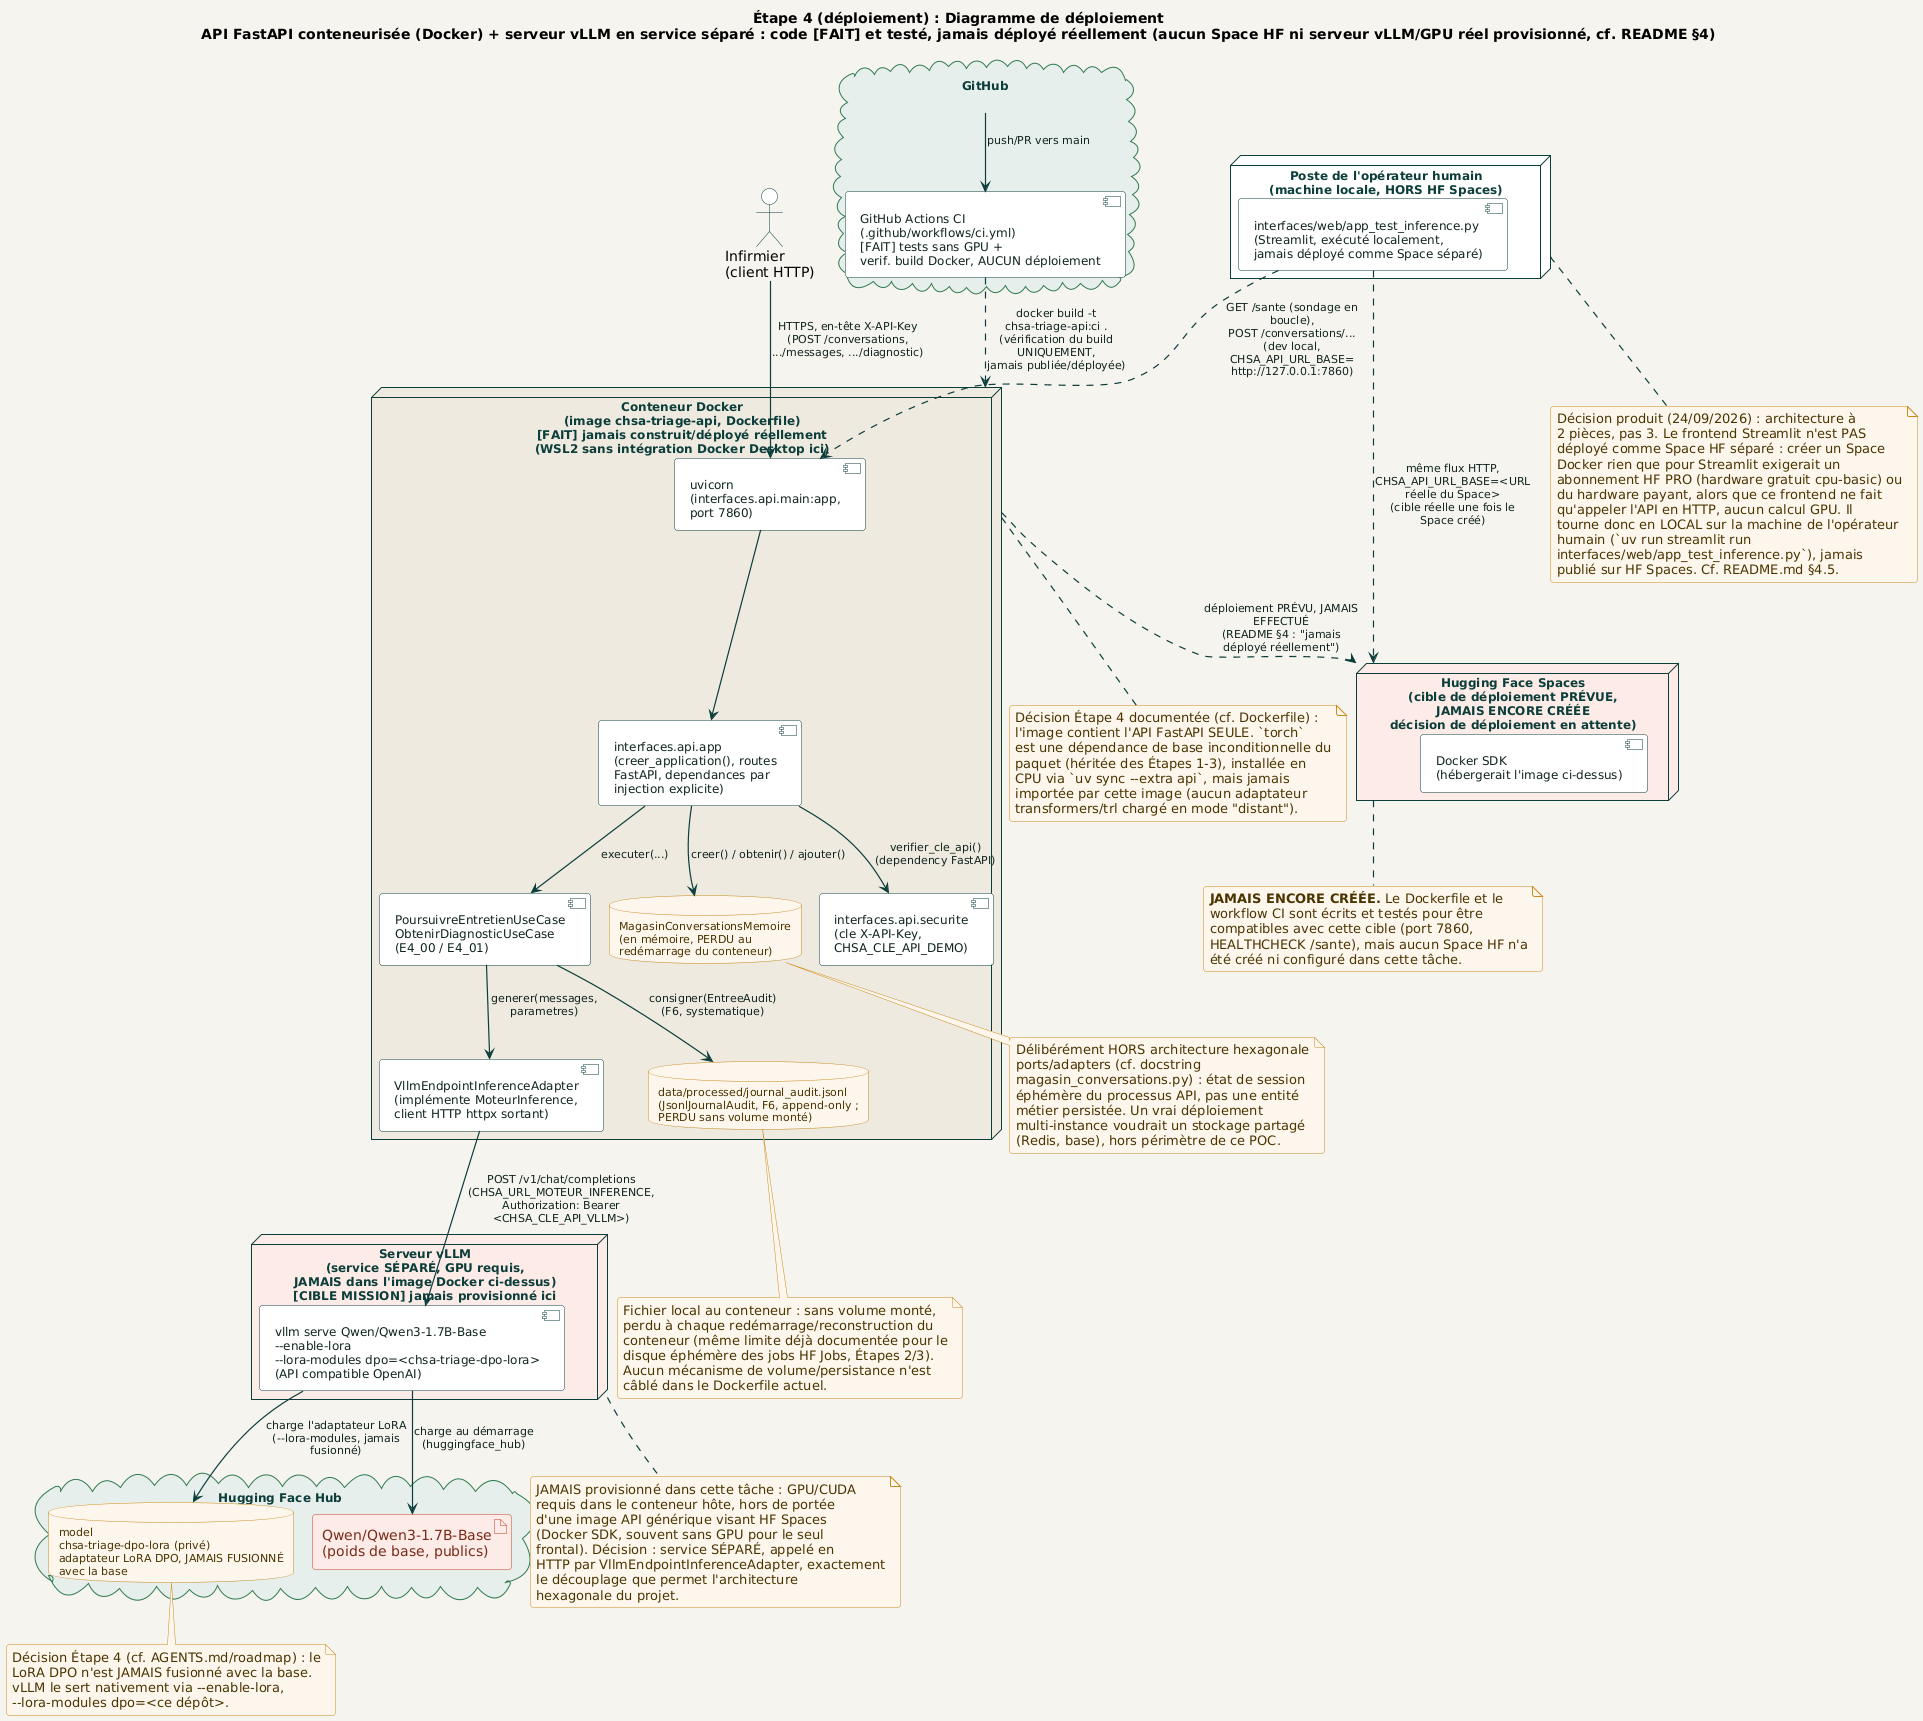

The diagram above was rendered by PlantUML. Its source (embedded in the PNG):
@startuml deploiement_etape4
!pragma layout smetana
!include ../../_common/estilo.iuml

title Étape 4 (déploiement) : Diagramme de déploiement\nAPI FastAPI conteneurisée (Docker) + serveur vLLM en service séparé : code [FAIT] et testé, jamais déployé réellement (aucun Space HF ni serveur vLLM/GPU réel provisionné, cf. README §4)

actor "Infirmier\n(client HTTP)" as INFIRMIER

node "Conteneur Docker\n(image chsa-triage-api, Dockerfile)\n[FAIT] jamais construit/déployé réellement\n(WSL2 sans intégration Docker Desktop ici)" as DOCKER #EFEAE0 {
  component "uvicorn\n(interfaces.api.main:app,\nport 7860)" as UVICORN
  component "interfaces.api.app\n(creer_application(), routes\nFastAPI, dependances par\ninjection explicite)" as APP
  component "interfaces.api.securite\n(cle X-API-Key,\nCHSA_CLE_API_DEMO)" as SECURITE
  database "MagasinConversationsMemoire\n(en mémoire, PERDU au\nredémarrage du conteneur)" as MAGASIN
  component "PoursuivreEntretienUseCase\nObtenirDiagnosticUseCase\n(E4_00 / E4_01)" as USECASES
  component "VllmEndpointInferenceAdapter\n(implémente MoteurInference,\nclient HTTP httpx sortant)" as ADAPT_VLLM
  database "data/processed/journal_audit.jsonl\n(JsonlJournalAudit, F6, append-only ;\nPERDU sans volume monté)" as JOURNAL
}

node "Serveur vLLM\n(service SÉPARÉ, GPU requis,\nJAMAIS dans l'image Docker ci-dessus)\n[CIBLE MISSION] jamais provisionné ici" as VLLM #FCEBE6 {
  component "vllm serve Qwen/Qwen3-1.7B-Base\n~-~-enable-lora\n~-~-lora-modules dpo=<chsa-triage-dpo-lora>\n(API compatible OpenAI)" as VLLM_SERVER
}

cloud "Hugging Face Hub" as HFHUB {
  artifact "Qwen/Qwen3-1.7B-Base\n(poids de base, publics)" as MODELE_BASE
  database "model\nchsa-triage-dpo-lora (privé)\nadaptateur LoRA DPO, JAMAIS FUSIONNÉ\navec la base" as REPO_DPO_LORA
}

cloud "GitHub" as GITHUB {
  component "GitHub Actions CI\n(.github/workflows/ci.yml)\n[FAIT] tests sans GPU +\nverif. build Docker, AUCUN déploiement" as CI
}

node "Hugging Face Spaces\n(cible de déploiement PRÉVUE,\n**JAMAIS ENCORE CRÉÉE**\ndécision de déploiement en attente)" as HFSPACE #FCEBE6 {
  component "Docker SDK\n(hébergerait l'image ci-dessus)" as SPACE_DOCKER
}

node "Poste de l'opérateur humain\n(machine locale, HORS HF Spaces)" as OPERATEUR #FFFFFF {
  component "interfaces/web/app_test_inference.py\n(Streamlit, exécuté localement,\njamais déployé comme Space séparé)" as STREAMLIT
}

' ----------------------------------------------------------------------
' Flux reel
' ----------------------------------------------------------------------

INFIRMIER --> UVICORN : HTTPS, en-tête X-API-Key\n(POST /conversations,\n.../messages, .../diagnostic)
UVICORN --> APP
APP --> SECURITE : verifier_cle_api()\n(dependency FastAPI)
APP --> MAGASIN : creer() / obtenir() / ajouter()
APP --> USECASES : executer(...)
USECASES --> ADAPT_VLLM : generer(messages, parametres)
USECASES --> JOURNAL : consigner(EntreeAudit)\n(F6, systematique)

ADAPT_VLLM --> VLLM_SERVER : POST /v1/chat/completions\n(CHSA_URL_MOTEUR_INFERENCE,\nAuthorization: Bearer <CHSA_CLE_API_VLLM>)
VLLM_SERVER --> MODELE_BASE : charge au démarrage\n(huggingface_hub)
VLLM_SERVER --> REPO_DPO_LORA : charge l'adaptateur LoRA\n(~-~-lora-modules, jamais fusionné)

GITHUB --> CI : push/PR vers main
CI ..> DOCKER : docker build -t chsa-triage-api:ci .\n(vérification du build UNIQUEMENT,\njamais publiée/déployée)

DOCKER ..> HFSPACE : déploiement PRÉVU, JAMAIS EFFECTUÉ\n(README §4 : "jamais déployé réellement")

STREAMLIT ..> UVICORN : GET /sante (sondage en boucle),\nPOST /conversations/...\n(dev local, CHSA_API_URL_BASE=\nhttp://127.0.0.1:7860)
STREAMLIT ..> HFSPACE : même flux HTTP,\nCHSA_API_URL_BASE=<URL réelle du Space>\n(cible réelle une fois le Space créé)

note bottom of DOCKER
  Décision Étape 4 documentée (cf. Dockerfile) :
  l'image contient l'API FastAPI SEULE. `torch`
  est une dépendance de base inconditionnelle du
  paquet (héritée des Étapes 1-3), installée en
  CPU via `uv sync ~-~-extra api`, mais jamais
  importée par cette image (aucun adaptateur
  transformers/trl chargé en mode "distant").
end note

note bottom of VLLM
  JAMAIS provisionné dans cette tâche : GPU/CUDA
  requis dans le conteneur hôte, hors de portée
  d'une image API générique visant HF Spaces
  (Docker SDK, souvent sans GPU pour le seul
  frontal). Décision : service SÉPARÉ, appelé en
  HTTP par VllmEndpointInferenceAdapter, exactement
  le découplage que permet l'architecture
  hexagonale du projet.
end note

note bottom of MAGASIN
  Délibérément HORS architecture hexagonale
  ports/adapters (cf. docstring
  magasin_conversations.py) : état de session
  éphémère du processus API, pas une entité
  métier persistée. Un vrai déploiement
  multi-instance voudrait un stockage partagé
  (Redis, base), hors périmètre de ce POC.
end note

note bottom of JOURNAL
  Fichier local au conteneur : sans volume monté,
  perdu à chaque redémarrage/reconstruction du
  conteneur (même limite déjà documentée pour le
  disque éphémère des jobs HF Jobs, Étapes 2/3).
  Aucun mécanisme de volume/persistance n'est
  câblé dans le Dockerfile actuel.
end note

note bottom of HFSPACE
  **JAMAIS ENCORE CRÉÉE.** Le Dockerfile et le
  workflow CI sont écrits et testés pour être
  compatibles avec cette cible (port 7860,
  HEALTHCHECK /sante), mais aucun Space HF n'a
  été créé ni configuré dans cette tâche.
end note

note bottom of REPO_DPO_LORA
  Décision Étape 4 (cf. AGENTS.md/roadmap) : le
  LoRA DPO n'est JAMAIS fusionné avec la base.
  vLLM le sert nativement via ~-~-enable-lora,
  ~-~-lora-modules dpo=<ce dépôt>.
end note

note bottom of OPERATEUR
  Décision produit (24/09/2026) : architecture à
  2 pièces, pas 3. Le frontend Streamlit n'est PAS
  déployé comme Space HF séparé : créer un Space
  Docker rien que pour Streamlit exigerait un
  abonnement HF PRO (hardware gratuit cpu-basic) ou
  du hardware payant, alors que ce frontend ne fait
  qu'appeler l'API en HTTP, aucun calcul GPU. Il
  tourne donc en LOCAL sur la machine de l'opérateur
  humain (`uv run streamlit run
  interfaces/web/app_test_inference.py`), jamais
  publié sur HF Spaces. Cf. README.md §4.5.
end note

@enduml